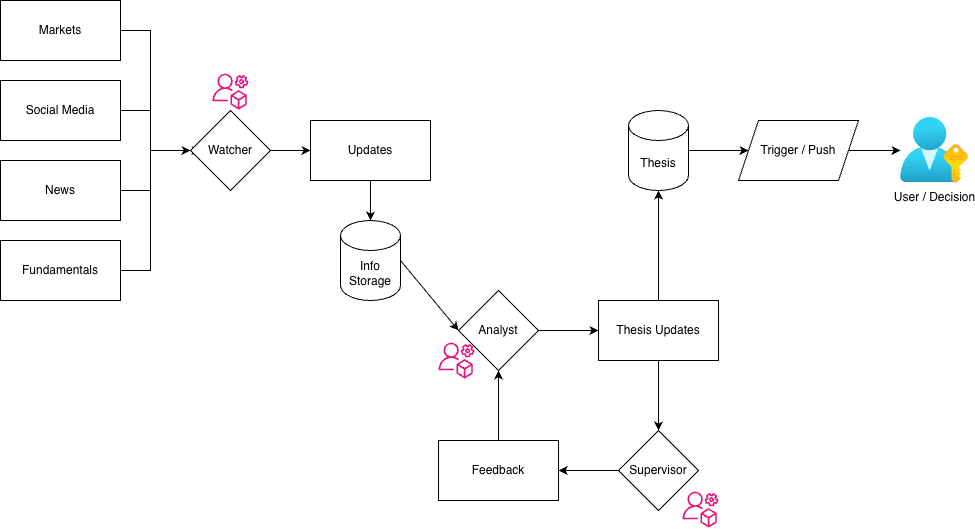

The diagram above was exported from draw.io. Its source (the exported page's mxGraphModel, read from the mxfile embedded in the PNG):
<mxGraphModel dx="1178" dy="638" grid="1" gridSize="10" guides="1" tooltips="1" connect="1" arrows="1" fold="1" page="1" pageScale="1" pageWidth="850" pageHeight="1100" math="0" shadow="0">
  <root>
    <mxCell id="0" />
    <mxCell id="1" parent="0" />
    <mxCell id="e2Ux3rthlEQYLnoJKOQs-6" edge="1" parent="1" source="e2Ux3rthlEQYLnoJKOQs-1" style="edgeStyle=orthogonalEdgeStyle;rounded=0;orthogonalLoop=1;jettySize=auto;html=1;entryX=0;entryY=0.5;entryDx=0;entryDy=0;" target="e2Ux3rthlEQYLnoJKOQs-5">
      <mxGeometry relative="1" as="geometry">
        <Array as="points">
          <mxPoint x="220" y="220" />
          <mxPoint x="220" y="340" />
        </Array>
      </mxGeometry>
    </mxCell>
    <mxCell id="e2Ux3rthlEQYLnoJKOQs-1" parent="1" style="rounded=0;whiteSpace=wrap;html=1;" value="Markets" vertex="1">
      <mxGeometry height="60" width="120" x="70" y="190" as="geometry" />
    </mxCell>
    <mxCell id="e2Ux3rthlEQYLnoJKOQs-7" edge="1" parent="1" source="e2Ux3rthlEQYLnoJKOQs-2" style="edgeStyle=orthogonalEdgeStyle;rounded=0;orthogonalLoop=1;jettySize=auto;html=1;entryX=0;entryY=0.5;entryDx=0;entryDy=0;" target="e2Ux3rthlEQYLnoJKOQs-5">
      <mxGeometry relative="1" as="geometry">
        <Array as="points">
          <mxPoint x="220" y="300" />
          <mxPoint x="220" y="340" />
        </Array>
      </mxGeometry>
    </mxCell>
    <mxCell id="e2Ux3rthlEQYLnoJKOQs-2" parent="1" style="rounded=0;whiteSpace=wrap;html=1;" value="Social Media" vertex="1">
      <mxGeometry height="60" width="120" x="70" y="270" as="geometry" />
    </mxCell>
    <mxCell id="e2Ux3rthlEQYLnoJKOQs-8" edge="1" parent="1" source="e2Ux3rthlEQYLnoJKOQs-3" style="edgeStyle=orthogonalEdgeStyle;rounded=0;orthogonalLoop=1;jettySize=auto;html=1;entryX=0;entryY=0.5;entryDx=0;entryDy=0;" target="e2Ux3rthlEQYLnoJKOQs-5">
      <mxGeometry relative="1" as="geometry">
        <Array as="points">
          <mxPoint x="220" y="380" />
          <mxPoint x="220" y="340" />
        </Array>
      </mxGeometry>
    </mxCell>
    <mxCell id="e2Ux3rthlEQYLnoJKOQs-3" parent="1" style="rounded=0;whiteSpace=wrap;html=1;" value="News" vertex="1">
      <mxGeometry height="60" width="120" x="70" y="350" as="geometry" />
    </mxCell>
    <mxCell id="e2Ux3rthlEQYLnoJKOQs-10" edge="1" parent="1" style="edgeStyle=orthogonalEdgeStyle;rounded=0;orthogonalLoop=1;jettySize=auto;html=1;">
      <mxGeometry relative="1" as="geometry">
        <Array as="points">
          <mxPoint x="220" y="460" />
          <mxPoint x="220" y="340" />
        </Array>
        <mxPoint x="190" y="460" as="sourcePoint" />
        <mxPoint x="270" y="340" as="targetPoint" />
      </mxGeometry>
    </mxCell>
    <mxCell id="e2Ux3rthlEQYLnoJKOQs-4" parent="1" style="rounded=0;whiteSpace=wrap;html=1;" value="Fundamentals" vertex="1">
      <mxGeometry height="60" width="120" x="70" y="430" as="geometry" />
    </mxCell>
    <mxCell id="quU598kTy8POopDQWD__-2" edge="1" parent="1" source="e2Ux3rthlEQYLnoJKOQs-5" style="edgeStyle=orthogonalEdgeStyle;rounded=0;orthogonalLoop=1;jettySize=auto;html=1;" target="quU598kTy8POopDQWD__-1" value="">
      <mxGeometry relative="1" as="geometry" />
    </mxCell>
    <mxCell id="e2Ux3rthlEQYLnoJKOQs-5" parent="1" style="rhombus;whiteSpace=wrap;html=1;" value="Watcher" vertex="1">
      <mxGeometry height="80" width="80" x="260" y="300" as="geometry" />
    </mxCell>
    <mxCell id="quU598kTy8POopDQWD__-4" edge="1" parent="1" source="quU598kTy8POopDQWD__-1" style="edgeStyle=orthogonalEdgeStyle;rounded=0;orthogonalLoop=1;jettySize=auto;html=1;" target="quU598kTy8POopDQWD__-3" value="">
      <mxGeometry relative="1" as="geometry" />
    </mxCell>
    <mxCell id="quU598kTy8POopDQWD__-1" parent="1" style="whiteSpace=wrap;html=1;" value="Updates" vertex="1">
      <mxGeometry height="60" width="120" x="380" y="310" as="geometry" />
    </mxCell>
    <mxCell id="quU598kTy8POopDQWD__-3" parent="1" style="shape=cylinder3;whiteSpace=wrap;html=1;boundedLbl=1;backgroundOutline=1;size=15;" value="Info Storage" vertex="1">
      <mxGeometry height="80" width="60" x="410" y="410" as="geometry" />
    </mxCell>
    <mxCell id="quU598kTy8POopDQWD__-13" edge="1" parent="1" source="quU598kTy8POopDQWD__-5" style="edgeStyle=orthogonalEdgeStyle;rounded=0;orthogonalLoop=1;jettySize=auto;html=1;" target="quU598kTy8POopDQWD__-12" value="">
      <mxGeometry relative="1" as="geometry" />
    </mxCell>
    <mxCell id="quU598kTy8POopDQWD__-5" parent="1" style="rhombus;whiteSpace=wrap;html=1;" value="Analyst" vertex="1">
      <mxGeometry height="80" width="80" x="528.02" y="480" as="geometry" />
    </mxCell>
    <mxCell id="quU598kTy8POopDQWD__-6" parent="1" style="sketch=0;outlineConnect=0;fontColor=#232F3E;gradientColor=none;fillColor=#E7157B;strokeColor=none;dashed=0;verticalLabelPosition=bottom;verticalAlign=top;align=center;html=1;fontSize=12;fontStyle=0;aspect=fixed;pointerEvents=1;shape=mxgraph.aws4.organizations_management_account;" value="" vertex="1">
      <mxGeometry height="38" width="36.05" x="281.97" y="262" as="geometry" />
    </mxCell>
    <mxCell id="quU598kTy8POopDQWD__-7" parent="1" style="sketch=0;outlineConnect=0;fontColor=#232F3E;gradientColor=none;fillColor=#E7157B;strokeColor=none;dashed=0;verticalLabelPosition=bottom;verticalAlign=top;align=center;html=1;fontSize=12;fontStyle=0;aspect=fixed;pointerEvents=1;shape=mxgraph.aws4.organizations_management_account;" value="" vertex="1">
      <mxGeometry height="38" width="36.05" x="508.02000000000004" y="531" as="geometry" />
    </mxCell>
    <mxCell id="quU598kTy8POopDQWD__-9" edge="1" parent="1" source="quU598kTy8POopDQWD__-3" style="endArrow=classic;startArrow=none;html=1;rounded=0;entryX=0;entryY=0.5;entryDx=0;entryDy=0;exitX=1;exitY=0.5;exitDx=0;exitDy=0;exitPerimeter=0;startFill=0;" target="quU598kTy8POopDQWD__-5" value="">
      <mxGeometry height="50" relative="1" width="50" as="geometry">
        <mxPoint x="400" y="470" as="sourcePoint" />
        <mxPoint x="450" y="420" as="targetPoint" />
      </mxGeometry>
    </mxCell>
    <mxCell id="quU598kTy8POopDQWD__-23" edge="1" parent="1" source="quU598kTy8POopDQWD__-10" style="edgeStyle=orthogonalEdgeStyle;rounded=0;orthogonalLoop=1;jettySize=auto;html=1;" target="quU598kTy8POopDQWD__-22" value="">
      <mxGeometry relative="1" as="geometry" />
    </mxCell>
    <mxCell id="quU598kTy8POopDQWD__-10" parent="1" style="shape=cylinder3;whiteSpace=wrap;html=1;boundedLbl=1;backgroundOutline=1;size=15;" value="Thesis" vertex="1">
      <mxGeometry height="80" width="60" x="698.02" y="300" as="geometry" />
    </mxCell>
    <mxCell id="quU598kTy8POopDQWD__-15" edge="1" parent="1" source="quU598kTy8POopDQWD__-12" style="edgeStyle=orthogonalEdgeStyle;rounded=0;orthogonalLoop=1;jettySize=auto;html=1;" target="quU598kTy8POopDQWD__-14" value="">
      <mxGeometry relative="1" as="geometry" />
    </mxCell>
    <mxCell id="quU598kTy8POopDQWD__-12" parent="1" style="whiteSpace=wrap;html=1;" value="Thesis Updates" vertex="1">
      <mxGeometry height="60" width="120" x="668.02" y="490" as="geometry" />
    </mxCell>
    <mxCell id="quU598kTy8POopDQWD__-17" edge="1" parent="1" source="quU598kTy8POopDQWD__-14" style="edgeStyle=orthogonalEdgeStyle;rounded=0;orthogonalLoop=1;jettySize=auto;html=1;" target="quU598kTy8POopDQWD__-16" value="">
      <mxGeometry relative="1" as="geometry" />
    </mxCell>
    <mxCell id="quU598kTy8POopDQWD__-14" parent="1" style="rhombus;whiteSpace=wrap;html=1;" value="Supervisor" vertex="1">
      <mxGeometry height="80" width="80" x="688.02" y="620" as="geometry" />
    </mxCell>
    <mxCell id="quU598kTy8POopDQWD__-16" parent="1" style="whiteSpace=wrap;html=1;" value="Feedback" vertex="1">
      <mxGeometry height="60" width="120" x="508.02" y="630" as="geometry" />
    </mxCell>
    <mxCell id="quU598kTy8POopDQWD__-18" edge="1" parent="1" source="quU598kTy8POopDQWD__-16" style="edgeStyle=orthogonalEdgeStyle;rounded=0;orthogonalLoop=1;jettySize=auto;html=1;entryX=0.5;entryY=1;entryDx=0;entryDy=0;" target="quU598kTy8POopDQWD__-5">
      <mxGeometry relative="1" as="geometry">
        <mxPoint x="569" y="553" as="targetPoint" />
      </mxGeometry>
    </mxCell>
    <mxCell id="quU598kTy8POopDQWD__-20" parent="1" style="sketch=0;outlineConnect=0;fontColor=#232F3E;gradientColor=none;fillColor=#E7157B;strokeColor=none;dashed=0;verticalLabelPosition=bottom;verticalAlign=top;align=center;html=1;fontSize=12;fontStyle=0;aspect=fixed;pointerEvents=1;shape=mxgraph.aws4.organizations_management_account;" value="" vertex="1">
      <mxGeometry height="38" width="36.05" x="751.97" y="680" as="geometry" />
    </mxCell>
    <mxCell id="quU598kTy8POopDQWD__-21" edge="1" parent="1" source="quU598kTy8POopDQWD__-12" style="rounded=0;orthogonalLoop=1;jettySize=auto;html=1;entryX=0.5;entryY=1;entryDx=0;entryDy=0;entryPerimeter=0;" target="quU598kTy8POopDQWD__-10">
      <mxGeometry relative="1" as="geometry" />
    </mxCell>
    <mxCell id="quU598kTy8POopDQWD__-25" edge="1" parent="1" source="quU598kTy8POopDQWD__-22" style="edgeStyle=orthogonalEdgeStyle;rounded=0;orthogonalLoop=1;jettySize=auto;html=1;" target="quU598kTy8POopDQWD__-24" value="">
      <mxGeometry relative="1" as="geometry" />
    </mxCell>
    <mxCell id="quU598kTy8POopDQWD__-22" parent="1" style="shape=parallelogram;perimeter=parallelogramPerimeter;whiteSpace=wrap;html=1;fixedSize=1;" value="Trigger / Push" vertex="1">
      <mxGeometry height="60" width="120" x="808.02" y="310" as="geometry" />
    </mxCell>
    <mxCell id="quU598kTy8POopDQWD__-24" parent="1" style="image;aspect=fixed;html=1;points=[];align=center;fontSize=12;image=img/lib/azure2/azure_stack/User_Subscriptions.svg;" value="User / Decision" vertex="1">
      <mxGeometry height="66" width="68" x="970" y="307" as="geometry" />
    </mxCell>
  </root>
</mxGraphModel>